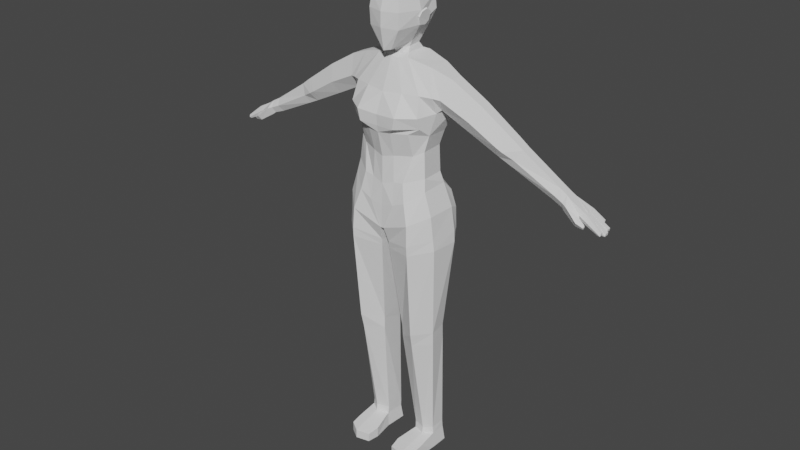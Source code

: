 # Source: woman_template.blend  (saved by Blender 3.1.7; exported with 4.5.12 LTS)
import bpy
from mathutils import Matrix  # noqa: F401  (used for matrix-valued properties, if any)

bpy.ops.wm.read_factory_settings(use_empty=True)
scene = bpy.context.scene
scene.name = 'Scene'

# ---- collections
col_character = bpy.data.collections.new('Character'); scene.collection.children.link(col_character)

# ---- world
world_world = bpy.data.worlds.new('World'); scene.world = world_world
world_world.use_nodes = True; world_world.node_tree.nodes.clear()
_N = world_world.node_tree.nodes; _L = world_world.node_tree.links
n0 = _N.new('ShaderNodeOutputWorld'); n0.name = 'World Output'; n0.location = (300, 300)
n1 = _N.new('ShaderNodeBackground'); n1.name = 'Background'; n1.location = (10, 300)
n1.inputs[0].default_value = (0.05088, 0.05088, 0.05088, 1.0)
_L.new(n1.outputs[0], n0.inputs[0])
n0.is_active_output = True
world_world.color = (0.05088, 0.05088, 0.05088)
world_world.use_sun_shadow = False
world_world.sun_shadow_jitter_overblur = 0.0

# ---- meshes
me_plane_001 = bpy.data.meshes.new('Plane.001')
me_plane_001.from_pydata([(-7.631, 0.4132, -0.008208), (-7.581, 0.4009, 0.0615), (-7.591, 0.361, 0.05963), (-7.641, 0.3733, -0.01008), (-7.771, 0.4487, -0.01468), (-7.781, 0.4088, -0.01655), (-7.804, 0.4421, 0.176), (-7.839, 0.4556, 0.073), (-7.846, 0.4267, 0.07164), (-7.812, 0.4132, 0.1746), (-7.592, 0.3897, 0.1613), (-7.727, 0.4211, 0.2111), (-7.734, 0.3922, 0.2097), (-7.599, 0.3607, 0.16), (-5.252, 0.6565, 0.3442), (-7.001, 0.6384, 0.1941), (-6.306, 0.8302, -0.1702), (-5.231, 0.6112, -0.09613), (-6.997, 0.6279, -0.2033), (-6.587, 0.7613, 0.3398), (-6.579, 0.7427, -0.3464), (-5.167, 0.3758, 0.5435), (-7.105, 0.2726, 0.2992), (-6.23, 0.408, -0.3623), (-5.165, 0.331, -0.2954), (-7.111, 0.2726, -0.2323), (-6.612, 0.5967, 0.4389), (-6.596, 0.3788, -0.3685), (-5.956, 0.6852, 0.2847), (-5.934, 0.6689, -0.1124), (-5.94, 0.4264, -0.2425), (-5.998, 0.4734, 0.5399), (-6.869, 0.9655, -0.1023), (-6.869, 0.9725, 0.1179), (-6.364, 0.8623, -0.1289), (-6.565, 0.8581, -0.2668), (-6.563, 0.8772, 0.2829), (-6.369, 0.8233, 0.1658), (-7.229, 0.1852, 0.1492), (-7.247, 0.1852, -0.07068), (-5.052, 0.6892, 0.3822), (-4.857, 0.4361, 0.5949), (-5.064, 0.6881, -0.09568), (-4.78, 0.07963, -0.3567), (-5.049, 0.3719, -0.3473), (-0.3924, 0.6734, 0.06501), (-0.3837, 0.4943, -0.2778), (-0.3825, 0.5262, 0.1593), (-0.404, 0.6777, -0.1958), (-0.3731, 0.2926, -0.2322), (-0.3738, 0.3122, 0.08625), (-7.084, 0.1216, 0.3415), (-5.986, 0.2088, 0.6451), (-7.221, 0.1225, 0.2175), (-5.14, 0.2045, 0.5543), (-6.615, 0.3278, 0.5133), (-4.756, 0.2193, 0.6074), (-5.682, 0.6202, 0.3151), (-5.686, 0.5992, -0.08216), (-5.601, 0.4706, 0.4126), (-5.793, 0.3767, -0.2593), (-5.582, 0.1915, 0.5362), (-0.2473, 0.3174, 0.09974), (-0.2473, 0.2983, -0.234), (-0.2697, 0.6834, -0.2016), (-0.2611, 0.5241, 0.1734), (-0.2612, 0.4921, -0.2889), (-0.2697, 0.6856, 0.06515), (0.0064, 0.2938, 0.1211), (0.0064, 0.2718, -0.263), (0.001028, 0.7151, -0.2257), (2.813e-05, 0.5318, 0.2059), (-0.006251, 0.4707, -0.3812), (0.001028, 0.7176, 0.0813), (-0.1455, 0.264, 0.6978), (-0.1614, 0.502, 0.7568), (-0.1713, 0.6878, 0.6321), (0.006588, 0.2656, 0.6978), (0.000217, 0.5036, 0.7568), (0.001216, 0.6894, 0.6321), (-0.1783, 0.2332, 0.4894), (0.00652, 0.2348, 0.4894), (-0.2042, 0.698, 0.4331), (0.001148, 0.6996, 0.4331), (-0.1943, 0.5122, 0.5577), (0.0001483, 0.5138, 0.5577), (-5.468, 2.936, -0.2114), (-5.462, 2.939, 0.07886), (-5.556, 2.961, -0.1575), (-5.361, 2.899, -0.1661), (-5.56, 2.969, -0.003689), (-5.365, 2.907, 0.02512), (-5.178, 3.446, -0.2986), (-5.112, 3.568, 0.03638), (-5.222, 3.462, -0.2816), (-5.168, 3.423, -0.279), (-5.155, 3.572, 0.02089), (-5.102, 3.531, 0.02218), (-5.327, 2.939, -0.1911), (-5.43, 3.002, -0.229), (-5.33, 2.949, 0.03835), (-5.51, 3.024, -0.1721), (-5.432, 3.017, 0.1063), (-5.513, 3.036, 0.005552), (-7.317, 0.2182, 0.1377), (-7.458, 0.2511, -0.1792), (-7.235, 0.09997, 0.4737), (-7.597, 0.3855, 0.1541), (-7.761, 0.3806, -0.2348), (-7.562, 0.2657, 0.5123), (-8.051, 0.381, 0.1944), (-8.186, 0.3426, -0.1247), (-8.042, 0.259, 0.4846), (-8.211, 0.3046, 0.2302), (-8.281, 0.2926, -0.01867), (-8.17, 0.2119, 0.4075), (-7.827, 0.2772, 0.5197), (-7.825, 0.4208, 0.177), (-7.995, 0.3668, -0.2196), (-5.121, 0.1661, -0.3116), (-6.236, 0.2004, -0.3635), (-7.105, 0.1272, -0.2161), (-6.627, 0.1896, -0.3606), (-5.927, 0.2108, -0.2819), (-7.252, 0.1054, -0.08773), (-5.775, 0.197, -0.2652), (-7.467, 0.1627, -0.2482), (-7.781, 0.2205, -0.3675), (-8.192, 0.1796, -0.2575), (-8.332, 0.1469, -0.07383), (-8.025, 0.2179, -0.3333), (-5.288, 3.255, -0.2407), (-5.369, 3.291, -0.2314), (-5.372, 3.3, 0.006358), (-5.235, 3.245, -0.2359), (-5.179, 3.19, 0.09792), (-5.258, 3.225, 0.154), (-5.098, 3.538, -0.2207), (-5.164, 3.44, -0.2258), (-5.076, 3.565, -0.1234), (-5.097, 3.539, -0.1562), (-5.102, 3.531, -0.01655), (-5.077, 3.566, -0.05979), (-5.13, 3.605, -0.06532), (-5.154, 3.57, -0.02754), (-5.151, 3.578, -0.1586), (-5.129, 3.604, -0.1262), (-5.218, 3.478, -0.2296), (-5.151, 3.577, -0.2239), (-5.372, 3.299, -0.04032), (-5.372, 3.299, -0.04803), (-5.377, 3.299, -0.04486), (-5.372, 3.297, -0.1035), (-5.372, 3.296, -0.1121), (-5.374, 3.295, -0.1077), (-5.37, 3.294, -0.1702), (-5.37, 3.293, -0.1808), (-5.375, 3.294, -0.1752), (-5.236, 3.247, -0.1884), (-5.236, 3.247, -0.1765), (-5.238, 3.246, -0.1859), (-5.238, 3.249, -0.1089), (-5.239, 3.25, -0.09977), (-5.238, 3.246, -0.1001), (-5.238, 3.252, -0.04689), (-5.238, 3.252, -0.04016), (-5.24, 3.251, -0.04426), (-5.106, 3.567, -0.2332), (-5.173, 3.471, -0.2201), (-5.085, 3.596, -0.1347), (-5.106, 3.569, -0.1483), (-5.111, 3.564, -0.03091), (-5.087, 3.598, -0.05489), (-5.273, 3.272, -0.1851), (-5.301, 3.277, -0.1812), (-5.302, 3.265, -0.1034), (-5.301, 3.272, -0.1022), (-5.286, 3.269, -0.04617), (-5.285, 3.272, -0.04212), (-5.304, 3.225, 0.06077), (-5.25, 3.207, 0.03792), (-5.162, 3.312, 0.09252), (-5.198, 3.327, 0.1149), (-5.232, 3.321, 0.07176), (-5.19, 3.307, 0.0549), (-5.292, 3.229, 0.1203), (-5.208, 3.192, 0.06701), (-5.217, 3.343, 0.09314), (-5.162, 3.319, 0.06771), (-5.268, 3.187, 0.01645), (-5.332, 3.21, 0.03922), (-5.077, 1.231e-06, 0.5834), (-7.099, 1.231e-06, 0.3533), (-5.125, 1.231e-06, -0.3063), (-6.241, 1.231e-06, -0.3776), (-7.106, 1.231e-06, -0.215), (-6.59, 0.0, 0.5622), (-6.677, 1.231e-06, -0.3654), (-5.967, 1.231e-06, 0.6776), (-5.93, 1.231e-06, -0.3365), (-7.199, 1.231e-06, 0.2926), (-7.256, 1.231e-06, -0.1048), (-4.693, 1.231e-06, 0.5983), (-4.773, 1.231e-06, -0.3404), (-5.539, 1.231e-06, 0.5787), (-5.756, 1.231e-06, -0.2913), (-7.217, 1.231e-06, 0.533), (-7.467, 1.231e-06, -0.2884), (-7.578, 1.231e-06, 0.5974), (-7.782, 1.231e-06, -0.3821), (-8.036, 1.231e-06, 0.5358), (-8.215, 1.231e-06, -0.2828), (-8.173, 1.231e-06, 0.4742), (-8.355, 1.231e-06, -0.07963), (-7.821, 1.231e-06, 0.5952), (-8.036, 1.231e-06, -0.376), (-5.434, 2.751, -0.1893), (-5.537, 2.798, -0.2363), (-5.43, 2.731, 0.000834), (-5.629, 2.838, -0.1614), (-5.525, 2.795, 0.06459), (-5.629, 2.843, -0.01705), (-8.297, 0.1786, 0.2498), (-8.314, 1.231e-06, 0.2658), (-5.212, 3.501, 0.01708), (-5.211, 3.499, -0.0309), (-5.138, 3.458, -0.02275), (-5.157, 3.487, -0.03386), (-5.146, 3.441, 0.02068), (-5.17, 3.474, 0.03713), (-5.188, 3.355, -0.03145), (-5.207, 3.314, 0.01856), (-5.251, 3.342, 0.03817), (-5.292, 3.401, 0.01172), (-5.292, 3.399, -0.03561), (-5.221, 3.38, -0.03799), (-5.195, 3.52, -0.12), (-5.196, 3.521, -0.06059), (-5.121, 3.48, -0.05626), (-5.12, 3.479, -0.1169), (-5.144, 3.507, -0.1258), (-5.141, 3.508, -0.0525), (-5.284, 3.41, -0.05431), (-5.179, 3.364, -0.1083), (-5.222, 3.389, -0.114), (-5.214, 3.389, -0.04934), (-5.284, 3.408, -0.1117), (-5.18, 3.366, -0.05158), (-5.208, 3.502, -0.2098), (-5.208, 3.504, -0.1464), (-5.134, 3.463, -0.1438), (-5.134, 3.462, -0.2091), (-5.158, 3.491, -0.2196), (-5.158, 3.489, -0.1365), (-5.29, 3.4, -0.1293), (-5.185, 3.354, -0.1928), (-5.289, 3.398, -0.19), (-5.186, 3.356, -0.1263), (-5.229, 3.384, -0.2004), (-5.23, 3.377, -0.12), (-5.212, 3.388, -0.2809), (-5.267, 3.41, -0.2662), (-5.189, 3.369, -0.2658), (-5.265, 3.421, -0.2147), (-5.186, 3.381, -0.2144), (-5.204, 3.41, -0.2094), (-5.212, 3.307, -0.2509), (-5.317, 3.357, -0.1978), (-5.25, 3.321, -0.2608), (-5.318, 3.35, -0.2488), (-5.211, 3.314, -0.2014), (-5.239, 3.341, -0.1973), (-4.656, 0.8138, 0.3845), (-4.306, 1.231e-06, 0.6027), (-4.579, 0.7712, -0.3182), (-4.303, 1.231e-06, -0.3468), (-4.508, 0.5392, 0.6557), (-4.066, 0.8688, 0.36), (-4.057, 0.7967, -0.2769), (-3.998, 0.5574, 0.6647), (-4.001, 0.5192, -0.3631), (-3.936, 0.07627, 0.5112), (-3.937, 0.1013, -0.2566), (-2.473, 0.7921, 0.2564), (-2.474, 0.7372, -0.07366), (-2.455, 0.5367, 0.5352), (-2.469, 0.4699, -0.2091), (-2.444, 0.1924, 0.326), (-2.427, 0.2293, -0.1442), (-4.863, 0.6787, -0.3052), (-4.842, 0.414, -0.4075), (-4.668, 0.839, -0.1151), (-4.304, 0.04798, -0.353), (-4.059, 0.8976, -0.1301), (-4.065, 0.07297, -0.3076), (-4.147, 0.5183, -0.383), (-4.155, 0.5546, 0.6717), (-4.055, 0.07081, 0.5261), (-4.249, 0.8857, -0.1383), (-4.253, 0.8495, 0.3666), (-4.221, 0.8009, -0.2968), (-2.238, 0.7232, -0.09959), (-2.239, 0.7812, 0.2374), (-2.205, 0.2542, -0.1578), (-2.231, 0.4626, -0.2107), (-2.208, 0.2002, 0.3168), (-2.225, 0.5279, 0.4868), (-4.316, 0.03903, 0.6068), (-4.45, 0.4311, -0.4522), (-4.297, 0.04488, 0.1271), (-5.884, 1.786, 0.08167), (-5.888, 1.779, -0.19), (-6.02, 1.868, -0.2565), (-6.199, 2.009, -0.1283), (-6.196, 2.014, 0.04444), (-6.013, 1.881, 0.1705), (-7.15, 1.231e-06, -0.1327), (-7.142, 1.231e-06, 0.2533), (-7.147, 0.217, 0.2095), (-7.152, 0.2095, -0.1403), (-7.138, 0.123, 0.2436), (-7.149, 0.1159, -0.1319), (-6.315, 0.7648, 0.2216), (-6.102, 0.6389, 0.4675), (-6.29, 0.6429, 0.5294), (-6.092, 0.3167, 0.7237), (-6.285, 0.3605, 0.7328), (-6.263, 0.0, 0.7072), (-6.08, 0.0, 0.6976), (-4.305, 1.231e-06, 0.1275), (-6.331, 1.346, -0.2618), (-6.573, 1.47, -0.1152), (-6.141, 1.286, -0.1603), (-6.142, 1.27, 0.1236), (-6.572, 1.476, 0.08107), (-6.327, 1.362, 0.2281), (-5.772, 2.015, 0.0576), (-5.899, 2.092, -0.2507), (-5.776, 2.016, -0.1911), (-6.052, 2.204, -0.1379), (-6.05, 2.209, 0.02617), (-5.89, 2.101, 0.1036), (-5.987, 1.927, 0.1623), (-6.039, 1.836, 0.1788), (-6.226, 1.971, 0.04757), (-6.167, 2.056, 0.0413), (-6.169, 2.052, -0.1296), (-6.229, 1.966, -0.1269), (-6.046, 1.822, -0.2572), (-5.994, 1.914, -0.2558), (-5.865, 1.827, -0.1917), (-5.912, 1.731, -0.1883), (-5.908, 1.738, 0.08581), (-5.861, 1.833, 0.07753)], [], [(0, 4, 5, 3), (2, 3, 5, 8, 9, 12, 13), (2, 1, 0, 3), (10, 11, 6, 7, 4, 0, 1), (2, 13, 10, 1), (8, 7, 6, 9), (10, 13, 12, 11), (12, 9, 6, 11), (8, 5, 4, 7), (191, 54, 56, 202), (61, 54, 191, 204), (124, 126, 207, 201), (125, 205, 193, 119), (22, 25, 18, 15), (57, 58, 17, 14), (55, 196, 192, 51), (43, 119, 193, 203), (16, 20, 27, 23), (28, 322, 16, 29), (19, 26, 22, 15), (58, 60, 24, 17), (57, 14, 21, 59), (20, 18, 25, 27), (322, 37, 34, 16), (16, 23, 30, 29), (28, 31, 323), (120, 122, 197, 194), (15, 33, 36, 19), (20, 35, 32, 18), (323, 31, 52, 325), (322, 324, 26, 19), (16, 34, 35, 20), (18, 32, 33, 15), (318, 38, 39, 319), (120, 194, 199, 123), (320, 53, 38, 318), (326, 327, 196, 55), (47, 65, 62, 50), (125, 123, 199, 205), (198, 52, 61, 204), (14, 40, 41, 21), (17, 24, 44, 42), (14, 17, 42, 40), (21, 41, 56, 54), (59, 21, 54, 61), (26, 55, 51, 22), (325, 52, 198, 328), (324, 326, 55, 26), (31, 59, 61, 52), (122, 121, 195, 197), (200, 206, 106, 53), (28, 57, 59, 31), (29, 30, 60, 58), (28, 29, 58, 57), (46, 66, 64, 48), (50, 62, 63, 49), (48, 64, 67, 45), (74, 75, 78, 77), (45, 67, 65, 47), (49, 63, 66, 46), (62, 68, 69, 63), (64, 70, 73, 67), (68, 81, 85, 71), (83, 79, 76, 82), (63, 69, 72, 66), (80, 74, 77, 81), (66, 72, 70, 64), (80, 84, 75, 74), (76, 79, 78, 75), (82, 76, 75, 84), (85, 78, 79, 83), (65, 84, 80, 62), (81, 77, 78, 85), (71, 85, 83, 73), (67, 82, 84, 65), (62, 80, 81, 68), (73, 83, 82, 67), (68, 71, 73, 70, 72, 69), (216, 89, 86, 217), (217, 86, 88, 219), (220, 87, 91, 218), (221, 90, 87, 220), (262, 95, 92, 260), (238, 142, 139, 239), (260, 92, 94, 261), (248, 148, 145, 249), (103, 133, 190, 102), (90, 103, 102, 87), (87, 102, 100, 91), (86, 99, 101, 88), (89, 98, 99, 86), (206, 208, 109, 106), (126, 127, 209, 207), (38, 104, 105, 39), (53, 106, 104, 38), (104, 107, 108, 105), (106, 109, 107, 104), (321, 124, 201, 316), (317, 200, 53, 320), (214, 210, 112, 116), (117, 110, 111, 118), (130, 128, 211, 215), (116, 112, 110, 117), (128, 129, 213, 211), (112, 115, 113, 110), (210, 212, 115, 112), (110, 113, 114, 111), (109, 116, 117, 107), (127, 130, 215, 209), (107, 117, 118, 108), (208, 214, 116, 109), (113, 222, 129, 114), (108, 118, 130, 127), (111, 114, 129, 128), (118, 111, 128, 130), (319, 39, 124, 321), (105, 108, 127, 126), (27, 25, 121, 122), (60, 30, 123, 125), (23, 120, 123, 30), (23, 27, 122, 120), (60, 125, 119, 24), (39, 105, 126, 124), (115, 212, 223, 222), (136, 182, 181, 135), (99, 131, 132, 101), (98, 134, 131, 99), (102, 136, 135, 100), (179, 185, 102), (100, 135, 186), (119, 43, 44, 24), (93, 96, 144, 171), (236, 146, 143, 237), (225, 144, 96, 224), (261, 94, 147, 263), (250, 140, 137, 251), (264, 138, 95, 262), (189, 180, 179, 190), (229, 93, 97, 228), (98, 100, 180, 189, 165, 166, 164, 162, 163, 161, 159, 160, 158, 134), (88, 101, 103, 90), (91, 100, 98, 89), (168, 147, 94, 92), (170, 145, 148, 167), (172, 143, 146, 169), (171, 141, 97, 93), (169, 139, 142, 172), (167, 137, 140, 170), (219, 88, 90, 221), (218, 91, 89, 216), (157, 160, 159, 174, 155), (156, 173, 158, 160, 157), (154, 163, 162, 176, 152), (153, 175, 161, 163, 154), (151, 166, 165, 178, 149), (150, 177, 164, 166, 151), (234, 149, 178, 235), (245, 247, 164, 177), (246, 152, 176, 244), (259, 257, 161, 175), (256, 155, 174, 258), (271, 270, 158, 173), (92, 95, 138, 168), (265, 263, 147, 168), (252, 251, 137, 167), (253, 249, 145, 170), (240, 239, 139, 169), (241, 237, 143, 172), (227, 226, 141, 171), (228, 97, 141, 226), (224, 96, 93, 229), (186, 180, 100), (188, 181, 182, 187), (180, 184, 183, 179), (185, 187, 182, 136), (186, 188, 184, 180), (135, 181, 188, 186), (179, 183, 187, 185), (184, 188, 187, 183), (185, 136, 102), (190, 179, 102), (303, 304, 46, 49), (302, 306, 47, 45), (301, 302, 45, 48), (305, 303, 49, 50), (306, 305, 50, 47), (349, 350, 338, 337), (222, 113, 115), (223, 213, 129, 222), (233, 224, 229, 232), (231, 228, 226, 230), (235, 230, 226, 227), (144, 225, 227, 171), (232, 229, 228, 231), (234, 225, 224, 233), (149, 234, 233, 133), (190, 232, 231, 189), (178, 165, 230, 235), (189, 231, 230, 165), (133, 233, 232, 190), (225, 234, 235, 227), (245, 242, 237, 241), (244, 243, 239, 240), (146, 236, 240, 169), (172, 142, 238, 241), (246, 236, 237, 242), (247, 238, 239, 243), (164, 247, 243, 162), (152, 246, 242, 150), (176, 162, 243, 244), (177, 150, 242, 245), (236, 246, 244, 240), (241, 238, 247, 245), (259, 254, 249, 253), (258, 255, 251, 252), (148, 248, 252, 167), (170, 140, 250, 253), (257, 250, 251, 255), (256, 248, 249, 254), (155, 256, 254, 153), (161, 257, 255, 159), (174, 159, 255, 258), (175, 153, 254, 259), (248, 256, 258, 252), (253, 250, 257, 259), (271, 267, 263, 265), (168, 138, 264, 265), (270, 264, 262, 266), (269, 261, 263, 267), (268, 260, 261, 269), (266, 262, 260, 268), (134, 266, 268, 131), (131, 268, 269, 132), (132, 269, 267, 156), (158, 270, 266, 134), (173, 156, 267, 271), (265, 264, 270, 271), (289, 274, 308, 290), (295, 294, 292, 308), (56, 202, 273, 307), (40, 41, 276, 272), (294, 295, 280, 282), (295, 300, 278, 280), (299, 296, 279, 277), (40, 272, 291, 42), (307, 309, 292, 294, 297), (296, 297, 281, 279), (277, 279, 285, 283), (280, 286, 288, 282), (298, 299, 277, 293), (274, 289, 42, 291), (300, 274, 291, 298), (278, 293, 284), (290, 43, 44), (289, 290, 44, 42), (278, 284, 286, 280), (278, 300, 298, 293), (293, 277, 283, 284), (272, 276, 296, 299), (279, 281, 287, 285), (276, 307, 297, 296), (286, 284, 301, 304), (283, 285, 306, 302), (281, 282, 288, 287), (288, 286, 304, 303), (291, 272, 299, 298), (285, 287, 305, 306), (284, 283, 302, 301), (41, 56, 307, 276), (43, 292, 275, 203), (308, 292, 43, 290), (274, 300, 295, 308), (287, 288, 303, 305), (340, 339, 219, 221), (350, 353, 336, 338), (344, 347, 313, 314), (353, 342, 341, 336), (346, 349, 337, 339), (335, 334, 344, 343), (336, 341, 220, 218), (339, 337, 217, 219), (337, 338, 216, 217), (338, 336, 218, 216), (341, 340, 221, 220), (103, 101, 132, 156, 157, 155, 153, 154, 152, 150, 151, 149, 133), (304, 301, 48, 46), (25, 319, 321, 121), (192, 317, 320, 51), (121, 321, 316, 195), (51, 320, 318, 22), (22, 318, 319, 25), (324, 322, 28, 323), (326, 324, 323, 325), (327, 326, 325, 328), (19, 36, 37, 322), (273, 329, 309, 307), (275, 292, 309, 329), (297, 294, 282, 281), (37, 36, 335, 333), (33, 32, 331, 334), (36, 33, 334, 335), (34, 37, 333, 332), (35, 34, 332, 330), (32, 35, 330, 331), (333, 335, 343, 352), (332, 333, 352, 351), (330, 332, 351, 348), (331, 330, 348, 347), (345, 346, 339, 340), (334, 331, 347, 344), (315, 314, 345, 342), (313, 312, 349, 346), (311, 310, 353, 350), (310, 315, 342, 353), (312, 311, 350, 349), (314, 313, 346, 345), (342, 345, 340, 341), (348, 351, 311, 312), (352, 343, 315, 310), (351, 352, 310, 311), (347, 348, 312, 313), (343, 344, 314, 315)])
_uv = me_plane_001.uv_layers.new(name='UVMap')
_uv.uv.foreach_set('vector', [0.4301, 0.0, 0.5825, 0.0, 0.5825, 0.25, 0.4301, 0.25, 0.375, 0.3047, 0.4301, 0.25, 0.5825, 0.25, 0.625, 0.4291, 0.5082, 0.5, 0.418, 0.5, 0.375, 0.4658, 0.1797, 0.5, 0.1797, 0.75, 0.125, 0.75, 0.125, 0.5, 0.375, 0.7842, 0.418, 0.75, 0.5082, 0.75, 0.625, 0.8209, 0.5825, 1.0, 0.4301, 1.0, 0.375, 0.9453, 0.1797, 0.5, 0.3408, 0.5, 0.3408, 0.75, 0.1797, 0.75, 0.6959, 0.5, 0.6959, 0.75, 0.5082, 0.75, 0.5082, 0.5, 0.3408, 0.75, 0.3408, 0.5, 0.418, 0.5, 0.418, 0.75, 0.418, 0.5, 0.5082, 0.5, 0.5082, 0.75, 0.418, 0.75, 0.6959, 0.5, 0.5825, 0.25, 0.5825, 0.0, 0.6959, 0.75, 0.5, 0.5, 0.5, 0.3782, 0.8892, 0.3782, 0.8892, 0.5, 0.2586, 0.3782, 0.5, 0.3782, 0.5, 0.5, 0.2586, 0.5, 0.0, 0.375, 0.0, 0.375, 0.0, 0.5, 0.0, 0.5, 0.2586, 0.375, 0.2586, 0.5, 0.5, 0.5, 0.5, 0.375, 0.0, 0.25, 0.0, 0.25, 0.0, 0.0, 0.0, 0.0, 0.2586, 0.0, 0.2586, 0.0, 0.5, 0.0, 0.5, 0.0, 0.0, 0.3782, 0.0, 0.5, 0.0, 0.5, 0.0, 0.3782, 0.8892, 0.4672, 0.5, 0.375, 0.5, 0.5, 0.8892, 0.5, 0.0, 0.0, 0.0, 0.0, 0.0, 0.25, 0.0, 0.25, 0.03217, 0.0, 0.0, 0.0, 0.0, 0.0, 0.1114, 0.0, 0.0, 0.0, 0.0, 0.25, 0.0, 0.25, 0.0, 0.0, 0.2586, 0.0, 0.2586, 0.25, 0.5, 0.25, 0.5, 0.0, 0.2586, 0.0, 0.5, 0.0, 0.5, 0.25, 0.2586, 0.25, 0.0, 0.0, 0.0, 0.0, 0.0, 0.25, 0.0, 0.25, 0.0, 0.0, 0.0, 0.0, 0.0, 0.0, 0.0, 0.0, 0.0, 0.0, 0.0, 0.25, 0.1114, 0.25, 0.1114, 0.0, 0.1114, 0.0, 0.1114, 0.25, 0.04145, 0.25, 0.0, 0.375, 0.0, 0.375, 0.0, 0.5, 0.0, 0.5, 0.0, 0.0, 0.0, 0.0, 0.0, 0.0, 0.0, 0.0, 0.0, 0.0, 0.0, 0.0, 0.0, 0.0, 0.0, 0.0, 0.04145, 0.25, 0.1114, 0.25, 0.1114, 0.3782, 0.03841, 0.3782, 0.0, 0.0, 0.0, 0.25, 0.0, 0.25, 0.0, 0.0, 0.0, 0.0, 0.0, 0.0, 0.0, 0.0, 0.0, 0.0, 0.0, 0.0, 0.0, 0.0, 0.0, 0.0, 0.0, 0.0, 0.0, 0.25, 0.0, 0.25, 0.0, 0.25, 0.0, 0.25, 0.0, 0.375, 0.0, 0.5, 0.1114, 0.5, 0.1114, 0.375, 0.0, 0.3782, 0.0, 0.3782, 0.0, 0.25, 0.0, 0.25, 0.0, 0.3782, 0.0, 0.5, 0.0, 0.5, 0.0, 0.3782, 1.0, 0.25, 1.0, 0.25, 1.0, 0.4672, 1.0, 0.4672, 0.2586, 0.375, 0.1114, 0.375, 0.1114, 0.5, 0.2586, 0.5, 0.1114, 0.5, 0.1114, 0.3782, 0.2586, 0.3782, 0.2586, 0.5, 0.5, 0.0, 0.8892, 0.0, 0.8892, 0.25, 0.5, 0.25, 0.5, 0.0, 0.5, 0.25, 0.8892, 0.25, 0.8892, 0.0, 0.5, 0.0, 0.5, 0.0, 0.8892, 0.0, 0.8892, 0.0, 0.5, 0.25, 0.8892, 0.25, 0.8892, 0.3782, 0.5, 0.3782, 0.2586, 0.25, 0.5, 0.25, 0.5, 0.3782, 0.2586, 0.3782, 0.0, 0.25, 0.0, 0.3782, 0.0, 0.3782, 0.0, 0.25, 0.03841, 0.3782, 0.1114, 0.3782, 0.1114, 0.5, 0.04295, 0.5, 0.0, 0.25, 0.0, 0.3782, 0.0, 0.3782, 0.0, 0.25, 0.1114, 0.25, 0.2586, 0.25, 0.2586, 0.3782, 0.1114, 0.3782, 0.0, 0.375, 0.0, 0.375, 0.0, 0.5, 0.0, 0.5, 0.0, 0.5, 0.0, 0.5, 0.0, 0.3782, 0.0, 0.3782, 0.1114, 0.0, 0.2586, 0.0, 0.2586, 0.25, 0.1114, 0.25, 0.1114, 0.0, 0.1114, 0.25, 0.2586, 0.25, 0.2586, 0.0, 0.1114, 0.0, 0.1114, 0.0, 0.2586, 0.0, 0.2586, 0.0, 1.0, 0.25, 1.0, 0.25, 1.0, 0.0, 1.0, 0.0, 1.0, 0.4672, 1.0, 0.4672, 1.0, 0.4672, 1.0, 0.4672, 1.0, 0.0, 1.0, 0.0, 1.0, 0.0, 1.0, 0.0, 1.0, 0.4672, 1.0, 0.25, 1.0, 0.25, 1.0, 0.4672, 1.0, 0.0, 1.0, 0.0, 1.0, 0.25, 1.0, 0.25, 1.0, 0.4672, 1.0, 0.4672, 1.0, 0.25, 1.0, 0.25, 1.0, 0.4672, 1.0, 0.4672, 1.0, 0.4672, 1.0, 0.4672, 1.0, 0.0, 1.0, 0.0, 1.0, 0.0, 1.0, 0.0, 0.0, 0.0, 0.0, 0.0, 0.0, 0.0, 0.0, 0.0, 1.0, 0.0, 1.0, 0.0, 1.0, 0.0, 1.0, 0.0, 1.0, 0.4672, 1.0, 0.4672, 1.0, 0.25, 1.0, 0.25, 1.0, 0.4672, 1.0, 0.4672, 1.0, 0.4672, 1.0, 0.4672, 1.0, 0.25, 1.0, 0.25, 1.0, 0.0, 1.0, 0.0, 1.0, 0.4672, 1.0, 0.25, 1.0, 0.25, 1.0, 0.4672, 1.0, 0.0, 1.0, 0.0, 1.0, 0.25, 1.0, 0.25, 1.0, 0.0, 1.0, 0.0, 1.0, 0.25, 1.0, 0.25, 0.0, 0.0, 0.0, 0.0, 0.0, 0.0, 0.0, 0.0, 1.0, 0.25, 1.0, 0.25, 1.0, 0.4672, 1.0, 0.4672, 0.0, 0.0, 0.0, 0.0, 0.0, 0.0, 0.0, 0.0, 0.0, 0.0, 0.0, 0.0, 0.0, 0.0, 0.0, 0.0, 1.0, 0.0, 1.0, 0.0, 1.0, 0.25, 1.0, 0.25, 1.0, 0.4672, 1.0, 0.4672, 1.0, 0.4672, 1.0, 0.4672, 1.0, 0.0, 1.0, 0.0, 1.0, 0.0, 1.0, 0.0, 1.0, 0.4672, 0.0, 0.0, 1.0, 0.0, 1.0, 0.0, 1.0, 0.25, 1.0, 0.4672, 0.0, 0.0, 0.0, 0.0, 0.0, 0.0, 0.0, 0.0, 0.0, 0.0, 0.0, 0.0, 0.0, 0.0, 0.0, 0.0, 0.0, 0.0, 0.0, 0.0, 0.0, 0.0, 0.0, 0.0, 0.0, 0.0, 0.0, 0.0, 0.0, 0.0, 0.0, 0.0, 0.0, 0.0, 0.0, 0.0, 0.0, 0.0, 0.0, 0.0, 0.0, 0.0, 0.0, 0.0, 0.0, 0.0, 0.0, 0.0, 0.0, 0.0, 0.0, 0.0, 0.0, 0.0, 0.0, 0.0, 0.0, 0.0, 0.0, 0.0, 0.0, 0.0, 0.0, 0.0, 0.0, 0.0, 0.0, 0.0, 0.0, 0.0, 0.0, 0.0, 0.0, 0.0, 0.0, 0.0, 0.0, 0.0, 0.0, 0.0, 0.0, 0.0, 0.0, 0.0, 0.0, 0.0, 0.0, 0.0, 0.0, 0.0, 0.0, 0.0, 0.0, 0.0, 0.0, 0.0, 0.0, 0.0, 0.0, 0.0, 0.0, 0.0, 0.0, 0.0, 0.0, 0.5, 0.0, 0.5, 0.0, 0.3782, 0.0, 0.3782, 0.0, 0.375, 0.0, 0.375, 0.0, 0.5, 0.0, 0.5, 0.0, 0.25, 0.0, 0.25, 0.0, 0.25, 0.0, 0.25, 0.0, 0.3782, 0.0, 0.3782, 0.0, 0.25, 0.0, 0.25, 0.0, 0.25, 0.0, 0.25, 0.0, 0.25, 0.0, 0.25, 0.0, 0.3782, 0.0, 0.3782, 0.0, 0.25, 0.0, 0.25, 0.0, 0.375, 0.0, 0.375, 0.0, 0.5, 0.0, 0.5, 0.0, 0.5, 0.0, 0.5, 0.0, 0.3782, 0.0, 0.3782, 0.0, 0.5, 0.0, 0.5, 0.0, 0.3782, 0.0, 0.3782, 0.0, 0.25, 0.0, 0.25, 0.0, 0.25, 0.0, 0.25, 0.0, 0.375, 0.0, 0.375, 0.0, 0.5, 0.0, 0.5, 0.0, 0.3782, 0.0, 0.3782, 0.0, 0.25, 0.0, 0.25, 0.0, 0.375, 0.0, 0.375, 0.0, 0.5, 0.0, 0.5, 0.0, 0.3782, 0.0, 0.3782, 0.0, 0.25, 0.0, 0.25, 0.0, 0.5, 0.0, 0.5, 0.0, 0.3782, 0.0, 0.3782, 0.0, 0.25, 0.0, 0.25, 0.0, 0.25, 0.0, 0.25, 0.0, 0.3782, 0.0, 0.3782, 0.0, 0.25, 0.0, 0.25, 0.0, 0.375, 0.0, 0.375, 0.0, 0.5, 0.0, 0.5, 0.0, 0.25, 0.0, 0.25, 0.0, 0.25, 0.0, 0.25, 0.0, 0.5, 0.0, 0.5, 0.0, 0.3782, 0.0, 0.3782, 0.0, 0.25, 0.0, 0.3771, 0.0, 0.375, 0.0, 0.25, 0.0, 0.25, 0.0, 0.25, 0.0, 0.375, 0.0, 0.375, 0.0, 0.25, 0.0, 0.25, 0.0, 0.375, 0.0, 0.375, 0.0, 0.25, 0.0, 0.25, 0.0, 0.375, 0.0, 0.375, 0.0, 0.25, 0.0, 0.25, 0.0, 0.375, 0.0, 0.375, 0.0, 0.25, 0.0, 0.25, 0.0, 0.375, 0.0, 0.375, 0.0, 0.25, 0.0, 0.25, 0.0, 0.375, 0.0, 0.375, 0.2586, 0.25, 0.1114, 0.25, 0.1114, 0.375, 0.2586, 0.375, 0.0, 0.25, 0.0, 0.375, 0.1114, 0.375, 0.1114, 0.25, 0.0, 0.25, 0.0, 0.25, 0.0, 0.375, 0.0, 0.375, 0.2586, 0.25, 0.2586, 0.375, 0.5, 0.375, 0.5, 0.25, 0.0, 0.25, 0.0, 0.25, 0.0, 0.375, 0.0, 0.375, 0.0, 0.3782, 0.0, 0.5, 0.0, 0.5, 0.0, 0.3771, 0.0, 0.0, 0.0, 0.0, 0.0, 0.0, 0.0, 0.0, 0.0, 0.0, 0.0, 0.0, 0.0, 0.0, 0.0, 0.0, 0.0, 0.0, 0.0, 0.0, 0.0, 0.0, 0.0, 0.0, 0.0, 0.0, 0.0, 0.0, 0.0, 0.0, 0.0, 0.0, 0.0, 0.0, 0.0, 0.0, 0.0, 0.0, 0.0, 0.0, 0.0, 0.0, 0.0, 0.0, 0.5, 0.375, 0.8892, 0.4672, 0.8892, 0.25, 0.5, 0.25, 0.0, 0.0, 0.0, 0.0, 0.0, 0.0, 0.0, 0.0, 0.0, 0.0, 0.0, 0.0, 0.0, 0.0, 0.0, 0.0, 0.0, 0.0, 0.0, 0.0, 0.0, 0.0, 0.0, 0.0, 0.0, 0.0, 0.0, 0.0, 0.0, 0.0, 0.0, 0.0, 0.0, 0.0, 0.0, 0.0, 0.0, 0.0, 0.0, 0.0, 0.0, 0.0, 0.0, 0.0, 0.0, 0.0, 0.0, 0.0, 0.0, 0.0, 0.0, 0.0, 0.0, 0.0, 0.0, 0.0, 0.0, 0.0, 0.0, 0.0, 0.0, 0.0, 0.0, 0.0, 0.0, 0.0, 0.0, 0.0, 0.0, 0.0, 0.0, 0.0, 0.0, 0.0, 0.0, 0.0, 0.0, 0.0, 0.0, 0.0, 0.0, 0.0, 0.0, 0.0, 0.0, 0.0, 0.0, 0.0, 0.0, 0.0, 0.0, 0.0, 0.0, 0.0, 0.0, 0.0, 0.0, 0.0, 0.0, 0.0, 0.0, 0.0, 0.0, 0.0, 0.0, 0.0, 0.0, 0.0, 0.0, 0.0, 0.0, 0.0, 0.0, 0.0, 0.0, 0.0, 0.0, 0.0, 0.0, 0.0, 0.0, 0.0, 0.0, 0.0, 0.0, 0.0, 0.0, 0.0, 0.0, 0.0, 0.0, 0.0, 0.0, 0.0, 0.0, 0.0, 0.0, 0.0, 0.0, 0.0, 0.0, 0.0, 0.0, 0.0, 0.0, 0.0, 0.0, 0.0, 0.0, 0.0, 0.0, 0.0, 0.0, 0.0, 0.0, 0.0, 0.0, 0.0, 0.0, 0.0, 0.0, 0.0, 0.0, 0.0, 0.0, 0.0, 0.0, 0.0, 0.0, 0.0, 0.0, 0.0, 0.0, 0.0, 0.0, 0.0, 0.0, 0.0, 0.0, 0.0, 0.0, 0.0, 0.0, 0.0, 0.0, 0.0, 0.0, 0.0, 0.0, 0.0, 0.0, 0.0, 0.0, 0.0, 0.0, 0.0, 0.0, 0.0, 0.0, 0.0, 0.0, 0.0, 0.0, 0.0, 0.0, 0.0, 0.0, 0.0, 0.0, 0.0, 0.0, 0.0, 0.0, 0.0, 0.0, 0.0, 0.0, 0.0, 0.0, 0.0, 0.0, 0.0, 0.0, 0.0, 0.0, 0.0, 0.0, 0.0, 0.0, 0.0, 0.0, 0.0, 0.0, 0.0, 0.0, 0.0, 0.0, 0.0, 0.0, 0.0, 0.0, 0.0, 0.0, 0.0, 0.0, 0.0, 0.0, 0.0, 0.0, 0.0, 0.0, 0.0, 0.0, 0.0, 0.0, 0.0, 0.0, 0.0, 0.0, 0.0, 0.0, 0.0, 0.0, 0.0, 0.0, 0.0, 0.0, 0.0, 0.0, 0.0, 0.0, 0.0, 0.0, 0.0, 0.0, 0.0, 0.0, 0.0, 0.0, 0.0, 0.0, 0.0, 0.0, 0.0, 0.0, 0.0, 0.0, 0.0, 0.0, 0.0, 0.0, 0.0, 0.0, 0.0, 0.0, 0.0, 0.0, 0.0, 0.0, 0.0, 0.0, 0.0, 0.0, 0.0, 0.0, 0.0, 0.0, 0.0, 0.0, 0.0, 0.0, 0.0, 0.0, 0.0, 0.0, 0.0, 0.0, 0.0, 0.0, 0.0, 0.0, 0.0, 0.0, 0.0, 0.0, 0.0, 0.0, 0.0, 0.0, 0.0, 0.0, 0.0, 0.0, 0.0, 0.0, 0.0, 0.0, 0.0, 0.0, 0.0, 0.0, 0.0, 0.0, 0.0, 0.0, 0.0, 0.0, 0.0, 0.0, 0.0, 0.0, 0.0, 0.0, 0.0, 0.0, 0.0, 0.0, 0.0, 0.0, 0.0, 0.0, 0.0, 0.0, 0.0, 0.0, 0.0, 0.0, 0.0, 0.0, 0.0, 0.0, 0.0, 0.0, 0.0, 0.0, 0.0, 0.0, 0.0, 0.0, 0.0, 0.0, 0.0, 0.0, 0.0, 0.0, 0.0, 0.0, 0.0, 0.0, 0.0, 0.0, 0.0, 0.0, 0.0, 0.0, 0.0, 0.0, 0.0, 0.0, 0.0, 0.0, 0.0, 0.0, 0.0, 0.0, 0.0, 0.0, 0.0, 0.0, 0.0, 0.0, 0.0, 0.0, 0.0, 0.0, 0.0, 0.0, 0.0, 0.0, 0.0, 0.0, 0.0, 0.0, 0.0, 0.0, 0.0, 1.0, 0.4672, 1.0, 0.25, 1.0, 0.25, 1.0, 0.4672, 1.0, 0.0, 1.0, 0.25, 1.0, 0.25, 1.0, 0.0, 1.0, 0.0, 1.0, 0.0, 1.0, 0.0, 1.0, 0.0, 1.0, 0.4672, 1.0, 0.4672, 1.0, 0.4672, 1.0, 0.4672, 1.0, 0.25, 1.0, 0.4672, 1.0, 0.4672, 1.0, 0.25, 0.0, 0.0, 0.0, 0.0, 0.0, 0.0, 0.0, 0.0, 0.0, 0.3771, 0.0, 0.25, 0.0, 0.3782, 0.0, 0.5, 0.0, 0.5, 0.0, 0.375, 0.0, 0.3771, 0.0, 0.0, 0.0, 0.0, 0.0, 0.0, 0.0, 0.0, 0.0, 0.0, 0.0, 0.0, 0.0, 0.0, 0.0, 0.0, 0.0, 0.0, 0.0, 0.0, 0.0, 0.0, 0.0, 0.0, 0.0, 0.0, 0.0, 0.0, 0.0, 0.0, 0.0, 0.0, 0.0, 0.0, 0.0, 0.0, 0.0, 0.0, 0.0, 0.0, 0.0, 0.0, 0.0, 0.0, 0.0, 0.0, 0.0, 0.0, 0.0, 0.0, 0.0, 0.0, 0.0, 0.0, 0.0, 0.0, 0.0, 0.0, 0.0, 0.0, 0.0, 0.0, 0.0, 0.0, 0.0, 0.0, 0.0, 0.0, 0.0, 0.0, 0.0, 0.0, 0.0, 0.0, 0.0, 0.0, 0.0, 0.0, 0.0, 0.0, 0.0, 0.0, 0.0, 0.0, 0.0, 0.0, 0.0, 0.0, 0.0, 0.0, 0.0, 0.0, 0.0, 0.0, 0.0, 0.0, 0.0, 0.0, 0.0, 0.0, 0.0, 0.0, 0.0, 0.0, 0.0, 0.0, 0.0, 0.0, 0.0, 0.0, 0.0, 0.0, 0.0, 0.0, 0.0, 0.0, 0.0, 0.0, 0.0, 0.0, 0.0, 0.0, 0.0, 0.0, 0.0, 0.0, 0.0, 0.0, 0.0, 0.0, 0.0, 0.0, 0.0, 0.0, 0.0, 0.0, 0.0, 0.0, 0.0, 0.0, 0.0, 0.0, 0.0, 0.0, 0.0, 0.0, 0.0, 0.0, 0.0, 0.0, 0.0, 0.0, 0.0, 0.0, 0.0, 0.0, 0.0, 0.0, 0.0, 0.0, 0.0, 0.0, 0.0, 0.0, 0.0, 0.0, 0.0, 0.0, 0.0, 0.0, 0.0, 0.0, 0.0, 0.0, 0.0, 0.0, 0.0, 0.0, 0.0, 0.0, 0.0, 0.0, 0.0, 0.0, 0.0, 0.0, 0.0, 0.0, 0.0, 0.0, 0.0, 0.0, 0.0, 0.0, 0.0, 0.0, 0.0, 0.0, 0.0, 0.0, 0.0, 0.0, 0.0, 0.0, 0.0, 0.0, 0.0, 0.0, 0.0, 0.0, 0.0, 0.0, 0.0, 0.0, 0.0, 0.0, 0.0, 0.0, 0.0, 0.0, 0.0, 0.0, 0.0, 0.0, 0.0, 0.0, 0.0, 0.0, 0.0, 0.0, 0.0, 0.0, 0.0, 0.0, 0.0, 0.0, 0.0, 0.0, 0.0, 0.0, 0.0, 0.0, 0.0, 0.0, 0.0, 0.0, 0.0, 0.0, 0.0, 0.0, 0.0, 0.0, 0.0, 0.0, 0.0, 0.0, 0.0, 0.0, 0.0, 0.0, 0.0, 0.0, 0.0, 0.0, 0.0, 0.0, 0.0, 0.0, 0.0, 0.0, 0.0, 0.0, 0.0, 0.0, 0.0, 0.0, 0.0, 0.0, 0.0, 0.0, 0.0, 0.0, 0.0, 0.0, 0.0, 0.0, 0.0, 0.0, 0.0, 0.0, 0.0, 0.0, 0.0, 0.0, 0.0, 0.0, 0.0, 0.0, 0.0, 0.0, 0.0, 0.0, 0.0, 0.0, 0.0, 0.0, 0.0, 0.0, 0.0, 0.0, 0.0, 0.0, 0.0, 0.0, 0.0, 0.0, 0.0, 0.0, 0.0, 0.0, 0.0, 0.0, 0.0, 0.0, 0.0, 0.0, 0.0, 0.0, 0.0, 0.0, 0.0, 0.0, 0.0, 0.0, 0.0, 0.0, 0.0, 0.0, 0.0, 0.0, 0.0, 0.0, 0.0, 0.0, 0.0, 0.0, 0.0, 0.0, 0.0, 0.0, 0.0, 0.0, 0.0, 0.0, 0.0, 0.0, 0.0, 0.0, 0.0, 0.0, 0.0, 0.0, 0.0, 0.0, 0.0, 0.0, 0.0, 0.0, 0.0, 0.0, 0.0, 0.0, 0.0, 0.0, 0.0, 0.0, 0.0, 0.0, 0.0, 0.0, 0.0, 0.0, 0.0, 0.0, 0.9322, 0.03582, 1.0, 0.03474, 1.008, 0.2552, 0.9328, 0.2378, 1.0, 0.25, 1.0, 0.4672, 1.0, 0.4672, 1.008, 0.2552, 0.8892, 0.3782, 0.8892, 0.5, 1.0, 0.5, 1.0, 0.3782, 0.8892, 0.0, 0.8892, 0.25, 1.0, 0.25, 1.0, 0.0, 1.004, 0.4281, 1.0, 0.25, 1.0, 0.25, 1.0, 0.4296, 1.0, 0.25, 1.0, 0.0348, 1.0, 0.03484, 1.0, 0.25, 1.0, 0.0, 1.0, 0.25, 1.0, 0.25, 1.0, 0.0, 0.8892, 0.0, 1.0, 0.0, 1.0, 0.0, 0.8892, 0.0, 1.0, 0.4672, 1.0, 0.4672, 1.0, 0.4672, 1.0, 0.4672, 1.0, 0.4672, 1.0, 0.25, 1.0, 0.4672, 1.0, 0.4672, 1.0, 0.25, 1.0, 0.0, 1.0, 0.25, 1.0, 0.25, 1.0, 0.0, 1.0, 0.25, 1.0, 0.25, 1.0, 0.4672, 1.0, 0.4296, 1.0, 0.0, 1.0, 0.0, 1.0, 0.0, 1.0, 0.0, 1.0, 0.03474, 0.9322, 0.03582, 0.8892, 0.0, 1.0, 0.0, 1.0, 0.0348, 1.0, 0.03474, 1.0, 0.0, 1.0, 0.0, 1.0, 0.03484, 1.0, 0.0, 1.0, 0.0, 0.9328, 0.2378, 0.8892, 0.4672, 0.8892, 0.25, 0.9322, 0.03582, 0.9328, 0.2378, 0.8892, 0.25, 0.8892, 0.0, 1.0, 0.03484, 1.0, 0.0, 1.0, 0.25, 1.0, 0.25, 1.0, 0.03484, 1.0, 0.0348, 1.0, 0.0, 1.0, 0.0, 1.0, 0.0, 1.0, 0.0, 1.0, 0.0, 1.0, 0.0, 1.0, 0.0, 1.0, 0.25, 1.0, 0.25, 1.0, 0.0, 1.0, 0.25, 1.0, 0.4672, 1.0, 0.4672, 1.0, 0.25, 1.0, 0.25, 1.0, 0.4672, 1.0, 0.4672, 1.0, 0.25, 1.0, 0.25, 1.0, 0.0, 1.0, 0.0, 1.0, 0.25, 1.0, 0.0, 1.0, 0.25, 1.0, 0.25, 1.0, 0.0, 1.0, 0.4672, 1.0, 0.4672, 1.0, 0.4672, 1.0, 0.4672, 1.0, 0.4672, 1.0, 0.25, 1.0, 0.25, 1.0, 0.4672, 1.0, 0.0, 1.0, 0.0, 1.0, 0.0, 1.0, 0.0, 1.0, 0.25, 1.0, 0.4672, 1.0, 0.4672, 1.0, 0.25, 1.0, 0.0, 1.0, 0.0, 1.0, 0.0, 1.0, 0.0, 0.8892, 0.25, 0.8892, 0.3782, 1.0, 0.3782, 1.0, 0.25, 0.8892, 0.4672, 1.0, 0.4672, 1.0, 0.5, 0.8892, 0.5, 1.008, 0.2552, 1.0, 0.4672, 0.8892, 0.4672, 0.9328, 0.2378, 1.0, 0.03474, 1.0, 0.0348, 1.0, 0.25, 1.008, 0.2552, 1.0, 0.4672, 1.0, 0.4672, 1.0, 0.4672, 1.0, 0.4672, 0.0, 0.0, 0.0, 0.0, 0.0, 0.0, 0.0, 0.0, 0.0, 0.0, 0.0, 0.0, 0.0, 0.0, 0.0, 0.0, 0.0, 0.0, 0.0, 0.0, 0.0, 0.0, 0.0, 0.0, 0.0, 0.0, 0.0, 0.0, 0.0, 0.0, 0.0, 0.0, 0.0, 0.0, 0.0, 0.0, 0.0, 0.0, 0.0, 0.0, 0.0, 0.0, 0.0, 0.0, 0.0, 0.0, 0.0, 0.0, 0.0, 0.0, 0.0, 0.0, 0.0, 0.0, 0.0, 0.0, 0.0, 0.0, 0.0, 0.0, 0.0, 0.0, 0.0, 0.0, 0.0, 0.0, 0.0, 0.0, 0.0, 0.0, 0.0, 0.0, 0.0, 0.0, 0.0, 0.0, 0.0, 0.0, 0.0, 0.0, 0.0, 0.0, 0.0, 0.0, 0.0, 0.0, 0.0, 0.0, 0.0, 0.0, 0.0, 0.0, 0.0, 0.0, 0.0, 0.0, 0.0, 0.0, 0.0, 0.0, 0.0, 0.0, 0.0, 0.0, 0.0, 0.0, 0.0, 0.0, 0.0, 0.0, 0.0, 0.0, 0.0, 0.0, 1.0, 0.25, 1.0, 0.0, 1.0, 0.0, 1.0, 0.25, 0.0, 0.25, 0.0, 0.25, 0.0, 0.375, 0.0, 0.375, 0.0, 0.5, 0.0, 0.5, 0.0, 0.3782, 0.0, 0.3782, 0.0, 0.375, 0.0, 0.375, 0.0, 0.5, 0.0, 0.5, 0.0, 0.3782, 0.0, 0.3782, 0.0, 0.25, 0.0, 0.25, 0.0, 0.25, 0.0, 0.25, 0.0, 0.25, 0.0, 0.25, 0.0, 0.25, 0.0, 0.0, 0.03217, 0.0, 0.04145, 0.25, 0.0, 0.3782, 0.0, 0.25, 0.04145, 0.25, 0.03841, 0.3782, 0.0, 0.5, 0.0, 0.3782, 0.03841, 0.3782, 0.04295, 0.5, 0.0, 0.0, 0.0, 0.0, 0.0, 0.0, 0.0, 0.0, 1.0, 0.5, 0.0, 0.0, 1.0, 0.4672, 1.0, 0.4672, 1.0, 0.5, 1.0, 0.4672, 1.0, 0.4672, 0.0, 0.0, 1.0, 0.4672, 1.0, 0.4672, 1.0, 0.4672, 1.0, 0.4672, 0.0, 0.0, 0.0, 0.0, 0.0, 0.0, 0.0, 0.0, 0.0, 0.0, 0.0, 0.0, 0.0, 0.0, 0.0, 0.0, 0.0, 0.0, 0.0, 0.0, 0.0, 0.0, 0.0, 0.0, 0.0, 0.0, 0.0, 0.0, 0.0, 0.0, 0.0, 0.0, 0.0, 0.0, 0.0, 0.0, 0.0, 0.0, 0.0, 0.0, 0.0, 0.0, 0.0, 0.0, 0.0, 0.0, 0.0, 0.0, 0.0, 0.0, 0.0, 0.0, 0.0, 0.0, 0.0, 0.0, 0.0, 0.0, 0.0, 0.0, 0.0, 0.0, 0.0, 0.0, 0.0, 0.0, 0.0, 0.0, 0.0, 0.0, 0.0, 0.0, 0.0, 0.0, 0.0, 0.0, 0.0, 0.0, 0.0, 0.0, 0.0, 0.0, 0.0, 0.0, 0.0, 0.0, 0.0, 0.0, 0.0, 0.0, 0.0, 0.0, 0.0, 0.0, 0.0, 0.0, 0.0, 0.0, 0.0, 0.0, 0.0, 0.0, 0.0, 0.0, 0.0, 0.0, 0.0, 0.0, 0.0, 0.0, 0.0, 0.0, 0.0, 0.0, 0.0, 0.0, 0.0, 0.0, 0.0, 0.0, 0.0, 0.0, 0.0, 0.0, 0.0, 0.0, 0.0, 0.0, 0.0, 0.0, 0.0, 0.0, 0.0, 0.0, 0.0, 0.0, 0.0, 0.0, 0.0, 0.0, 0.0, 0.0, 0.0, 0.0, 0.0, 0.0, 0.0, 0.0, 0.0, 0.0, 0.0, 0.0, 0.0, 0.0, 0.0, 0.0, 0.0, 0.0, 0.0, 0.0, 0.0, 0.0, 0.0, 0.0, 0.0, 0.0, 0.0, 0.0, 0.0, 0.0, 0.0, 0.0, 0.0, 0.0, 0.0, 0.0, 0.0, 0.0, 0.0, 0.0, 0.0, 0.0, 0.0, 0.0, 0.0, 0.0, 0.0, 0.0, 0.0, 0.0, 0.0, 0.0])
me_plane_001.use_remesh_fix_poles = True
me_plane_001.use_remesh_preserve_attributes = False
me_plane_001.update()

# ---- objects
ob_hand_body_001 = bpy.data.objects.new('Hand-Body.001', me_plane_001)

# ---- transforms, parenting, visibility, modifiers, constraints
ob_hand_body_001.location = (0.0, 5.96e-08, 0.0)
ob_hand_body_001.rotation_euler = (1.571, 1.571, 0.0)
ob_hand_body_001.scale = (1.19, 1.19, 1.19)
_vg = ob_hand_body_001.vertex_groups.new(name='root.x')
_vg = ob_hand_body_001.vertex_groups.new(name='foot.l')
_vg = ob_hand_body_001.vertex_groups.new(name='toes_01.l')
_vg = ob_hand_body_001.vertex_groups.new(name='foot.r')
_vg = ob_hand_body_001.vertex_groups.new(name='toes_01.r')
_vg = ob_hand_body_001.vertex_groups.new(name='c_waist_bend.x')
_vg = ob_hand_body_001.vertex_groups.new(name='spine_01.x')
_vg = ob_hand_body_001.vertex_groups.new(name='spine_02.x')
_vg = ob_hand_body_001.vertex_groups.new(name='c_spine_02_bend.x')
_vg = ob_hand_body_001.vertex_groups.new(name='neck.x')
_vg = ob_hand_body_001.vertex_groups.new(name='shoulder.r')
_vg = ob_hand_body_001.vertex_groups.new(name='shoulder.l')
_vg = ob_hand_body_001.vertex_groups.new(name='spine_03.x')
_vg = ob_hand_body_001.vertex_groups.new(name='c_spine_03_bend.x')
_vg = ob_hand_body_001.vertex_groups.new(name='c_neck_01.x')
_vg = ob_hand_body_001.vertex_groups.new(name='c_spine_01_bend.x')
_vg = ob_hand_body_001.vertex_groups.new(name='head.x')
_vg = ob_hand_body_001.vertex_groups.new(name='leg_stretch.l')
_vg = ob_hand_body_001.vertex_groups.new(name='leg_stretch.r')
_vg = ob_hand_body_001.vertex_groups.new(name='thigh_stretch.l')
_vg = ob_hand_body_001.vertex_groups.new(name='thigh_stretch.r')
_vg = ob_hand_body_001.vertex_groups.new(name='arm_stretch.l')
_vg = ob_hand_body_001.vertex_groups.new(name='arm_stretch.r')
_vg = ob_hand_body_001.vertex_groups.new(name='forearm_stretch.l')
_vg = ob_hand_body_001.vertex_groups.new(name='forearm_stretch.r')
_vg = ob_hand_body_001.vertex_groups.new(name='hand.l')
_vg = ob_hand_body_001.vertex_groups.new(name='c_pinky1_base.l')
_vg = ob_hand_body_001.vertex_groups.new(name='pinky1.l')
_vg = ob_hand_body_001.vertex_groups.new(name='c_pinky2.l')
_vg = ob_hand_body_001.vertex_groups.new(name='c_pinky3.l')
_vg = ob_hand_body_001.vertex_groups.new(name='c_ring1_base.l')
_vg = ob_hand_body_001.vertex_groups.new(name='ring1.l')
_vg = ob_hand_body_001.vertex_groups.new(name='c_ring2.l')
_vg = ob_hand_body_001.vertex_groups.new(name='c_ring3.l')
_vg = ob_hand_body_001.vertex_groups.new(name='c_middle1_base.l')
_vg = ob_hand_body_001.vertex_groups.new(name='middle1.l')
_vg = ob_hand_body_001.vertex_groups.new(name='c_middle2.l')
_vg = ob_hand_body_001.vertex_groups.new(name='c_middle3.l')
_vg = ob_hand_body_001.vertex_groups.new(name='c_index1_base.l')
_vg = ob_hand_body_001.vertex_groups.new(name='index1.l')
_vg = ob_hand_body_001.vertex_groups.new(name='c_index2.l')
_vg = ob_hand_body_001.vertex_groups.new(name='c_index3.l')
_vg = ob_hand_body_001.vertex_groups.new(name='thumb1.l')
_vg = ob_hand_body_001.vertex_groups.new(name='c_thumb2.l')
_vg = ob_hand_body_001.vertex_groups.new(name='c_thumb3.l')
_vg = ob_hand_body_001.vertex_groups.new(name='hand.r')
_vg = ob_hand_body_001.vertex_groups.new(name='c_pinky1_base.r')
_vg = ob_hand_body_001.vertex_groups.new(name='pinky1.r')
_vg = ob_hand_body_001.vertex_groups.new(name='c_pinky2.r')
_vg = ob_hand_body_001.vertex_groups.new(name='c_pinky3.r')
_vg = ob_hand_body_001.vertex_groups.new(name='c_ring1_base.r')
_vg = ob_hand_body_001.vertex_groups.new(name='ring1.r')
_vg = ob_hand_body_001.vertex_groups.new(name='c_ring2.r')
_vg = ob_hand_body_001.vertex_groups.new(name='c_ring3.r')
_vg = ob_hand_body_001.vertex_groups.new(name='c_middle1_base.r')
_vg = ob_hand_body_001.vertex_groups.new(name='middle1.r')
_vg = ob_hand_body_001.vertex_groups.new(name='c_middle2.r')
_vg = ob_hand_body_001.vertex_groups.new(name='c_middle3.r')
_vg = ob_hand_body_001.vertex_groups.new(name='c_index1_base.r')
_vg = ob_hand_body_001.vertex_groups.new(name='index1.r')
_vg = ob_hand_body_001.vertex_groups.new(name='c_index2.r')
_vg = ob_hand_body_001.vertex_groups.new(name='c_index3.r')
_vg = ob_hand_body_001.vertex_groups.new(name='thumb1.r')
_vg = ob_hand_body_001.vertex_groups.new(name='c_thumb2.r')
_vg = ob_hand_body_001.vertex_groups.new(name='c_thumb3.r')
_m = ob_hand_body_001.modifiers.new('Mirror', 'MIRROR')
_m.use_axis = (False, True, False)
_m.use_clip = True

# ---- collection membership
scene.collection.objects.link(ob_hand_body_001)

# ---- scene / render settings (as saved in the file)
scene.frame_start = 1; scene.frame_end = 250; scene.frame_set(0)
scene.render.engine = 'BLENDER_EEVEE_NEXT'
scene.cycles.use_denoising = False
scene.cycles.samples = 128
scene.cycles.sampling_pattern = 'TABULATED_SOBOL'
scene.cycles.use_adaptive_sampling = False
scene.cycles.use_light_tree = False
scene.view_settings.view_transform = 'Filmic'
bpy.context.view_layer.update()

# ---- added for rendering (the .blend has no active camera and no usable light): camera, sun
cam_auto = bpy.data.cameras.new('AutoCamera')
cam_auto.lens = 50.0
cam_auto.sensor_width = 36.0
cam_auto.clip_end = 1000.0
ob_auto_camera = bpy.data.objects.new('AutoCamera', cam_auto)
scene.collection.objects.link(ob_auto_camera)
ob_auto_camera.location = (12.2285, -14.8554, 14.7497)
ob_auto_camera.rotation_euler = (1.09748, -7.21219e-08, 0.694738)
scene.camera = ob_auto_camera
light_auto_sun = bpy.data.lights.new('AutoSun', 'SUN')
light_auto_sun.energy = 3.0
light_auto_sun.angle = 0.0523599
ob_auto_sun = bpy.data.objects.new('AutoSun', light_auto_sun)
scene.collection.objects.link(ob_auto_sun)
ob_auto_sun.rotation_euler = (0.872665, 0.174533, 0.523599)
bpy.context.view_layer.update()
